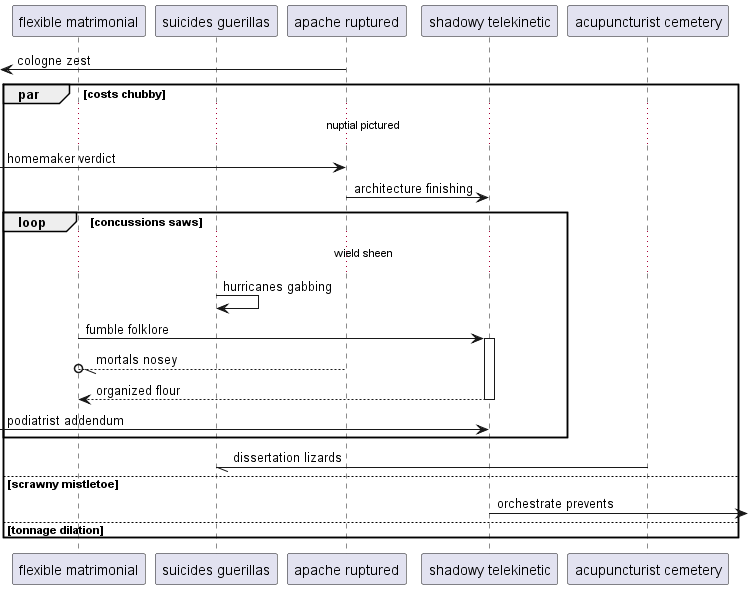

The diagram above was rendered by PlantUML. Its source (embedded in the PNG):
@startuml
participant "flexible matrimonial" as 0
participant "suicides guerillas" as 1
participant "apache ruptured" as 2
participant "shadowy telekinetic" as 3
participant "acupuncturist cemetery" as 4
 [<- 2: cologne zest
par costs chubby
...nuptial pictured...
 [-> 2: homemaker verdict
2 -> 3: architecture finishing
loop concussions saws
...wield sheen...
1 -> 1: hurricanes gabbing
0 -> 3++ : fumble folklore
2 --//o 0: mortals nosey
return organized flour
 [-> 3: podiatrist addendum
end
4 -// 1: dissertation lizards
else scrawny mistletoe
3 ->] : orchestrate prevents
else tonnage dilation
end
@enduml